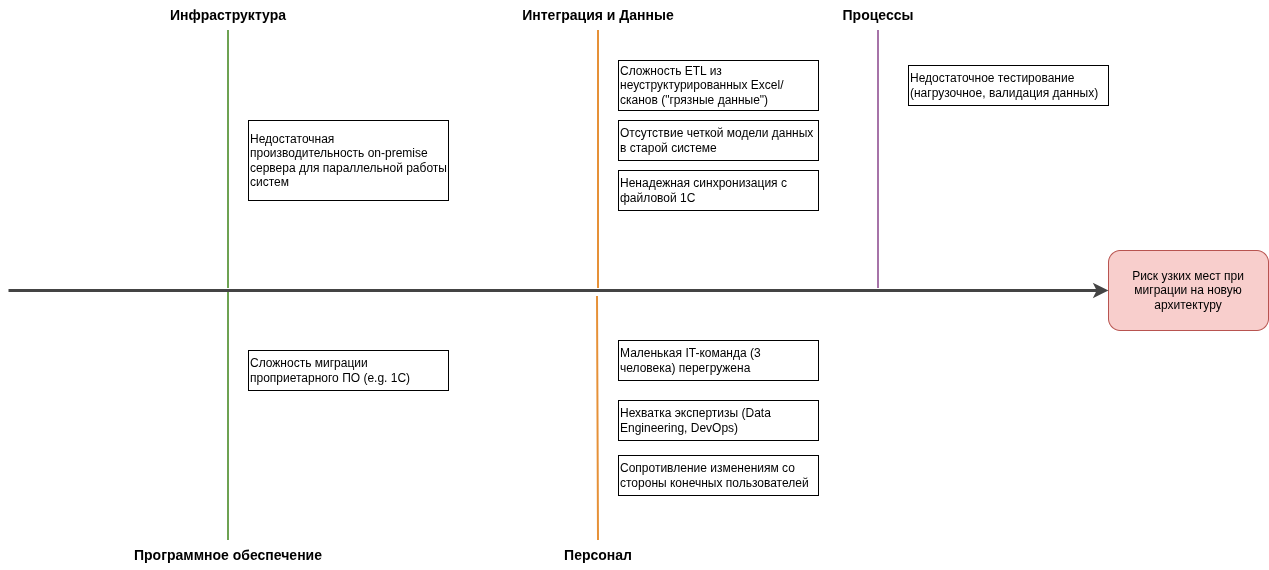

The diagram above was exported from draw.io. Its source (the exported page's mxGraphModel, read from the mxfile embedded in the PNG):
<mxGraphModel dx="1414" dy="913" grid="1" gridSize="10" guides="1" tooltips="1" connect="1" arrows="1" fold="1" page="1" pageScale="1" pageWidth="1654" pageHeight="1169" math="0" shadow="0">
  <root>
    <mxCell id="0" />
    <mxCell id="1" parent="0" />
    <mxCell id="problem" parent="1" style="rounded=1;whiteSpace=wrap;html=1;fillColor=#f8cecc;strokeColor=#b85450;" value="Риск узких мест при миграции на новую архитектуру" vertex="1">
      <mxGeometry height="80" width="160" x="1200" y="380" as="geometry" />
    </mxCell>
    <mxCell id="main-spine" edge="1" parent="1" style="endArrow=classic;html=1;rounded=0;strokeWidth=3;strokeColor=#444444;" target="problem" value="">
      <mxGeometry height="50" relative="1" width="50" as="geometry">
        <mxPoint x="100" y="420" as="sourcePoint" />
        <mxPoint x="1180" y="420" as="targetPoint" />
      </mxGeometry>
    </mxCell>
    <mxCell id="cat-infra" parent="1" style="text;html=1;strokeColor=none;fillColor=none;align=center;verticalAlign=middle;whiteSpace=wrap;rounded=0;fontSize=14;fontStyle=1;" value="Инфраструктура" vertex="1">
      <mxGeometry height="30" width="140" x="250" y="130" as="geometry" />
    </mxCell>
    <mxCell id="bone-infra" edge="1" parent="1" style="endArrow=none;html=1;rounded=0;strokeWidth=2;strokeColor=#6da252;entryX=0.5;entryY=1;entryDx=0;entryDy=0;" target="cat-infra" value="">
      <mxGeometry height="50" relative="1" width="50" as="geometry">
        <mxPoint x="320" y="418" as="sourcePoint" />
        <mxPoint x="320" y="180" as="targetPoint" />
      </mxGeometry>
    </mxCell>
    <mxCell id="cause-infra-1" parent="1" style="rounded=0;whiteSpace=wrap;html=1;align=left;" value="Недостаточная производительность on-premise сервера для параллельной работы систем" vertex="1">
      <mxGeometry height="80" width="200" x="340" y="250" as="geometry" />
    </mxCell>
    <mxCell id="cat-sw" parent="1" style="text;html=1;strokeColor=none;fillColor=none;align=center;verticalAlign=middle;whiteSpace=wrap;rounded=0;fontSize=14;fontStyle=1;" value="Программное обеспечение" vertex="1">
      <mxGeometry height="30" width="200" x="220" y="670" as="geometry" />
    </mxCell>
    <mxCell id="bone-sw" edge="1" parent="1" style="endArrow=none;html=1;rounded=0;strokeWidth=2;strokeColor=#6da252;entryX=0.5;entryY=0;entryDx=0;entryDy=0;" target="cat-sw" value="">
      <mxGeometry height="50" relative="1" width="50" as="geometry">
        <mxPoint x="320" y="422" as="sourcePoint" />
        <mxPoint x="320" y="660" as="targetPoint" />
      </mxGeometry>
    </mxCell>
    <mxCell id="cause-sw-3" parent="1" style="rounded=0;whiteSpace=wrap;html=1;align=left;" value="Сложность миграции проприетарного ПО (e.g. 1C)" vertex="1">
      <mxGeometry height="40" width="200" x="340" y="480" as="geometry" />
    </mxCell>
    <mxCell id="cat-data" parent="1" style="text;html=1;strokeColor=none;fillColor=none;align=center;verticalAlign=middle;whiteSpace=wrap;rounded=0;fontSize=14;fontStyle=1;" value="Интеграция и Данные" vertex="1">
      <mxGeometry height="30" width="180" x="600" y="130" as="geometry" />
    </mxCell>
    <mxCell id="bone-data" edge="1" parent="1" style="endArrow=none;html=1;rounded=0;strokeWidth=2;strokeColor=#e69138;" target="cat-data" value="">
      <mxGeometry height="50" relative="1" width="50" as="geometry">
        <mxPoint x="690" y="418" as="sourcePoint" />
        <mxPoint x="690" y="180" as="targetPoint" />
      </mxGeometry>
    </mxCell>
    <mxCell id="cause-data-1" parent="1" style="rounded=0;whiteSpace=wrap;html=1;align=left;" value="Сложность ETL из неуструктурированных Excel/сканов (&quot;грязные данные&quot;)" vertex="1">
      <mxGeometry height="50" width="200" x="710" y="190" as="geometry" />
    </mxCell>
    <mxCell id="cause-data-2" parent="1" style="rounded=0;whiteSpace=wrap;html=1;align=left;" value="Отсутствие четкой модели данных в старой системе" vertex="1">
      <mxGeometry height="40" width="200" x="710" y="250" as="geometry" />
    </mxCell>
    <mxCell id="cause-data-3" parent="1" style="rounded=0;whiteSpace=wrap;html=1;align=left;" value="Ненадежная синхронизация с файловой 1С" vertex="1">
      <mxGeometry height="40" width="200" x="710" y="300" as="geometry" />
    </mxCell>
    <mxCell id="cat-ppl" parent="1" style="text;html=1;strokeColor=none;fillColor=none;align=center;verticalAlign=middle;whiteSpace=wrap;rounded=0;fontSize=14;fontStyle=1;" value="Персонал" vertex="1">
      <mxGeometry height="30" width="140" x="620" y="670" as="geometry" />
    </mxCell>
    <mxCell id="bone-ppl" edge="1" parent="1" style="endArrow=none;html=1;rounded=0;strokeWidth=2;strokeColor=#e69138;entryX=0.5;entryY=0;entryDx=0;entryDy=0;" target="cat-ppl" value="">
      <mxGeometry height="50" relative="1" width="50" as="geometry">
        <mxPoint x="689" y="426" as="sourcePoint" />
        <mxPoint x="689" y="674" as="targetPoint" />
      </mxGeometry>
    </mxCell>
    <mxCell id="cause-ppl-1" parent="1" style="rounded=0;whiteSpace=wrap;html=1;align=left;" value="Маленькая IT-команда (3 человека) перегружена" vertex="1">
      <mxGeometry height="40" width="200" x="710" y="470" as="geometry" />
    </mxCell>
    <mxCell id="cause-ppl-2" parent="1" style="rounded=0;whiteSpace=wrap;html=1;align=left;" value="Нехватка экспертизы (Data Engineering, DevOps)" vertex="1">
      <mxGeometry height="40" width="200" x="710" y="530" as="geometry" />
    </mxCell>
    <mxCell id="cause-ppl-3" parent="1" style="rounded=0;whiteSpace=wrap;html=1;align=left;" value="Сопротивление изменениям со стороны конечных пользователей" vertex="1">
      <mxGeometry height="40" width="200" x="710" y="585" as="geometry" />
    </mxCell>
    <mxCell id="cat-proc" parent="1" style="text;html=1;strokeColor=none;fillColor=none;align=center;verticalAlign=middle;whiteSpace=wrap;rounded=0;fontSize=14;fontStyle=1;" value="Процессы" vertex="1">
      <mxGeometry height="30" width="140" x="900" y="130" as="geometry" />
    </mxCell>
    <mxCell id="bone-proc" edge="1" parent="1" style="endArrow=none;html=1;rounded=0;strokeWidth=2;strokeColor=#a673a8;" value="">
      <mxGeometry height="50" relative="1" width="50" as="geometry">
        <mxPoint x="970" y="418" as="sourcePoint" />
        <mxPoint x="970" y="160" as="targetPoint" />
      </mxGeometry>
    </mxCell>
    <mxCell id="cause-proc-2" parent="1" style="rounded=0;whiteSpace=wrap;html=1;align=left;" value="Недостаточное тестирование (нагрузочное, валидация данных)" vertex="1">
      <mxGeometry height="40" width="200" x="1000" y="195" as="geometry" />
    </mxCell>
  </root>
</mxGraphModel>